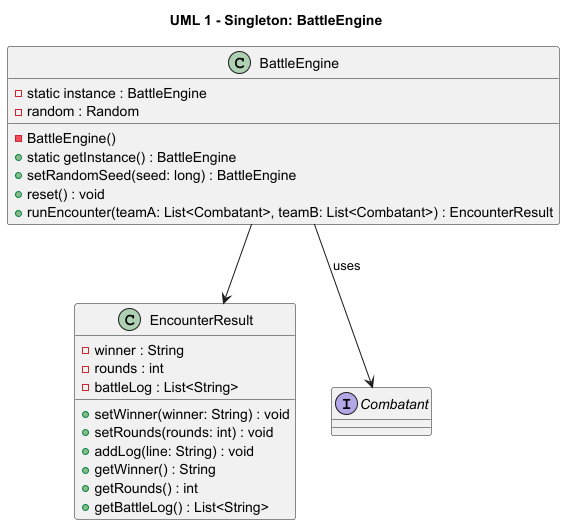

The diagram above was rendered by PlantUML. Its source (embedded in the PNG):
@startuml
title UML 1 - Singleton: BattleEngine

class BattleEngine {
  - static instance : BattleEngine
  - random : Random
  - BattleEngine()
  + static getInstance() : BattleEngine
  + setRandomSeed(seed: long) : BattleEngine
  + reset() : void
  + runEncounter(teamA: List<Combatant>, teamB: List<Combatant>) : EncounterResult
}

class EncounterResult {
  - winner : String
  - rounds : int
  - battleLog : List<String>
  + setWinner(winner: String) : void
  + setRounds(rounds: int) : void
  + addLog(line: String) : void
  + getWinner() : String
  + getRounds() : int
  + getBattleLog() : List<String>
}

interface Combatant

BattleEngine --> EncounterResult
BattleEngine --> Combatant : uses
@enduml